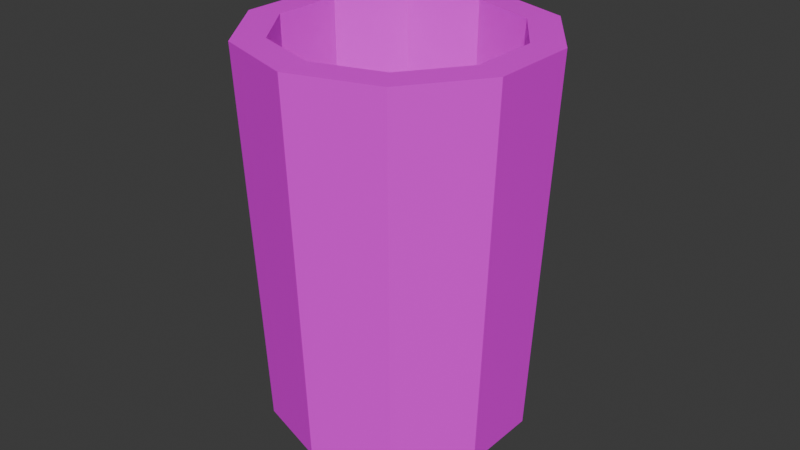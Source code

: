 # Source: Cup.blend  (saved by Blender 5.1.30; exported with 4.5.12 LTS)
import bpy
from mathutils import Matrix  # noqa: F401  (used for matrix-valued properties, if any)

bpy.ops.wm.read_factory_settings(use_empty=True)
scene = bpy.context.scene
scene.name = 'Scene'

# ---- collections
col_collection = bpy.data.collections.new('Collection'); scene.collection.children.link(col_collection)

# ---- images (referenced by path relative to the original .blend; pixels are not part of the script)
import os
ASSET_DIR = os.environ.get("B2B_ASSET_DIR", "")  # directory of the original .blend (textures are referenced by path, not embedded)
HERE = os.path.dirname(os.path.abspath(__file__))  # packed textures are extracted next to this script under _unpacked/

def load_image(name, relpath, width, height, colorspace="sRGB"):
    """Load a texture the original file referenced (path relative to the .blend, or extracted next to this script)."""
    p = next((c for c in (os.path.join(HERE, relpath), os.path.join(ASSET_DIR, relpath)) if relpath and os.path.exists(c)), "")
    if p:
        img = bpy.data.images.load(p, check_existing=True)
        img.name = name
    else:  # same state as the original file: an image datablock whose file is absent (Cycles renders it pink)
        img = bpy.data.images.new(name, width, height)
        img.source = "FILE"
        img.filepath = "//" + (relpath or name)
    img.colorspace_settings.name = colorspace
    return img
img_castletexture_png = load_image('castletexture.png', 'castletexture.png', 1024, 1024, 'sRGB')
img_castletexture_png_002 = load_image('castletexture.png.002', 'castletexture.png', 1024, 1024, 'sRGB')

# ---- materials (node trees are filled in below, after node groups)
mat_material_005 = bpy.data.materials.new('Material.005')
mat_material_005.roughness = 0.5257
mat_material_006 = bpy.data.materials.new('Material.006')
mat_material_006.roughness = 0.5257

# ---- material node trees
mat_material_005.use_nodes = True; mat_material_005.node_tree.nodes.clear()
_N = mat_material_005.node_tree.nodes; _L = mat_material_005.node_tree.links
n0 = _N.new('ShaderNodeBsdfPrincipled'); n0.name = 'Principled BSDF'; n0.location = (0, 300)
n0.inputs[2].default_value = 0.5257
n0.inputs[3].default_value = 1.45
n0.inputs[27].default_value = (0.0, 0.0, 0.0, 1.0)
n0.inputs[28].default_value = 1.0
n1 = _N.new('ShaderNodeOutputMaterial'); n1.name = 'Material Output'; n1.location = (280, 300)
n2 = _N.new('ShaderNodeTexImage'); n2.name = 'Image Texture'; n2.location = (-480, 300)
n2.image = img_castletexture_png
_L.new(n2.outputs[0], n0.inputs[0])
_L.new(n0.outputs[0], n1.inputs[0])
n1.is_active_output = True
mat_material_006.use_nodes = True; mat_material_006.node_tree.nodes.clear()
_N = mat_material_006.node_tree.nodes; _L = mat_material_006.node_tree.links
n0 = _N.new('ShaderNodeBsdfPrincipled'); n0.name = 'Principled BSDF'; n0.location = (0, 300)
n0.inputs[2].default_value = 0.5257
n0.inputs[3].default_value = 1.45
n0.inputs[27].default_value = (0.0, 0.0, 0.0, 1.0)
n0.inputs[28].default_value = 1.0
n1 = _N.new('ShaderNodeOutputMaterial'); n1.name = 'Material Output'; n1.location = (280, 300)
n2 = _N.new('ShaderNodeTexImage'); n2.name = 'Image Texture'; n2.location = (-480, 300)
n2.image = img_castletexture_png_002
_L.new(n2.outputs[0], n0.inputs[0])
_L.new(n0.outputs[0], n1.inputs[0])
n1.is_active_output = True

# ---- world
world_world = bpy.data.worlds.new('World'); scene.world = world_world
world_world.use_nodes = True; world_world.node_tree.nodes.clear()
_N = world_world.node_tree.nodes; _L = world_world.node_tree.links
n0 = _N.new('ShaderNodeOutputWorld'); n0.name = 'World Output'; n0.location = (200, 100)
n1 = _N.new('ShaderNodeBackground'); n1.name = 'Background'; n1.location = (-200, 100)
n1.inputs[0].default_value = (0.05088, 0.05088, 0.05088, 1.0)
_L.new(n1.outputs[0], n0.inputs[0])
n0.is_active_output = True
world_world.color = (0.05088, 0.05088, 0.05088)
world_world.sun_shadow_jitter_overblur = 0.0

# ---- meshes
me_cylinder_001_cylinder_001 = bpy.data.meshes.new('Cylinder.001_Cylinder.001')
me_cylinder_001_cylinder_001.from_pydata([(0.0, -0.001267, -0.03939), (0.0, 0.1161, -0.0451), (0.02315, -0.001267, -0.03186), (0.02651, 0.1161, -0.03648), (0.03746, -0.001267, -0.01217), (0.04289, 0.1161, -0.01393), (0.03746, -0.001267, 0.01217), (0.04289, 0.1161, 0.01393), (0.02315, -0.001267, 0.03186), (0.02651, 0.1161, 0.03648), (0.0, -0.001267, 0.03939), (0.0, 0.1161, 0.04509), (-0.02315, -0.001267, 0.03186), (-0.02651, 0.1161, 0.03648), (-0.03746, -0.001267, 0.01217), (-0.04289, 0.1161, 0.01393), (-0.03746, -0.001267, -0.01217), (-0.04289, 0.1161, -0.01393), (-0.02315, -0.001267, -0.03186), (-0.02651, 0.1161, -0.03648), (0.0, 0.1161, -0.03664), (0.02154, 0.1161, -0.02964), (0.03485, 0.1161, -0.01132), (0.03485, 0.1161, 0.01132), (0.02154, 0.1161, 0.02964), (0.0, 0.1161, 0.03664), (-0.02154, 0.1161, 0.02964), (-0.03485, 0.1161, 0.01132), (-0.03485, 0.1161, -0.01132), (-0.02154, 0.1161, -0.02964), (0.0, 0.005872, -0.03466), (0.02038, 0.005872, -0.02804), (0.03297, 0.005872, -0.01071), (0.03297, 0.005872, 0.01071), (0.02038, 0.005872, 0.02804), (0.0, 0.005872, 0.03466), (-0.02038, 0.005872, 0.02804), (-0.03297, 0.005872, 0.01071), (-0.03297, 0.005872, -0.01071), (-0.02038, 0.005872, -0.02804)], [], [(0, 1, 3, 2), (2, 3, 5, 4), (4, 5, 7, 6), (6, 7, 9, 8), (8, 9, 11, 10), (10, 11, 13, 12), (12, 13, 15, 14), (14, 15, 17, 16), (19, 17, 28, 29), (16, 17, 19, 18), (18, 19, 1, 0), (0, 2, 4, 6, 8, 10, 12, 14, 16, 18), (27, 26, 36, 37), (17, 15, 27, 28), (15, 13, 26, 27), (13, 11, 25, 26), (11, 9, 24, 25), (9, 7, 23, 24), (3, 1, 20, 21), (7, 5, 22, 23), (5, 3, 21, 22), (1, 19, 29, 20), (31, 30, 39, 38, 37, 36, 35, 34, 33, 32), (24, 23, 33, 34), (21, 20, 30, 31), (28, 27, 37, 38), (25, 24, 34, 35), (22, 21, 31, 32), (29, 28, 38, 39), (26, 25, 35, 36), (23, 22, 32, 33), (20, 29, 39, 30)])
me_cylinder_001_cylinder_001.polygons.foreach_set('use_smooth', [True] * 32)
_k = set([(0, 1), (0, 2), (0, 18), (1, 3), (1, 19), (2, 3), (2, 4), (3, 5), (4, 5), (4, 6), (5, 7), (6, 7), (6, 8), (7, 9), (8, 9), (8, 10), (9, 11), (10, 11), (10, 12), (11, 13), (12, 13), (12, 14), (13, 15), (14, 15), (14, 16), (15, 17), (16, 17), (16, 18), (17, 19), (18, 19), (20, 21), (20, 29), (20, 30), (21, 22), (21, 31), (22, 23), (22, 32), (23, 24), (23, 33), (24, 25), (24, 34), (25, 26), (25, 35), (26, 27), (26, 36), (27, 28), (27, 37), (28, 29), (28, 38), (29, 39), (30, 31), (30, 39), (31, 32), (32, 33), (33, 34), (34, 35), (35, 36), (36, 37), (37, 38), (38, 39)])
me_cylinder_001_cylinder_001.attributes.new('sharp_edge', 'BOOLEAN', 'EDGE').data.foreach_set('value', [ (min(e.vertices), max(e.vertices)) in _k for e in me_cylinder_001_cylinder_001.edges])
_uv = me_cylinder_001_cylinder_001.uv_layers.new(name='UVMap')
_uv.uv.foreach_set('vector', [0.5534, 0.7763, 0.5534, 0.79, 0.5506, 0.79, 0.5506, 0.7763, 0.5506, 0.7763, 0.5506, 0.79, 0.5479, 0.79, 0.5479, 0.7763, 0.5479, 0.7763, 0.5479, 0.79, 0.5452, 0.79, 0.5452, 0.7763, 0.5452, 0.7763, 0.5452, 0.79, 0.5424, 0.79, 0.5424, 0.7763, 0.5424, 0.7763, 0.5424, 0.79, 0.5397, 0.79, 0.5397, 0.7763, 0.5397, 0.7763, 0.5397, 0.79, 0.5369, 0.79, 0.5369, 0.7763, 0.5369, 0.7763, 0.5369, 0.79, 0.5342, 0.79, 0.5342, 0.7763, 0.5342, 0.7763, 0.5342, 0.79, 0.5315, 0.79, 0.5315, 0.7763, 0.5287, 0.79, 0.5315, 0.79, 0.5315, 0.79, 0.5287, 0.79, 0.5315, 0.7763, 0.5315, 0.79, 0.5287, 0.79, 0.5287, 0.7763, 0.5287, 0.7763, 0.5287, 0.79, 0.526, 0.79, 0.526, 0.7763, 0.5465, 0.776, 0.5504, 0.7748, 0.5528, 0.7715, 0.5528, 0.7674, 0.5504, 0.7642, 0.5465, 0.7629, 0.5427, 0.7642, 0.5403, 0.7674, 0.5403, 0.7715, 0.5427, 0.7748, 0.5342, 0.79, 0.5369, 0.79, 0.5369, 0.79, 0.5342, 0.79, 0.5315, 0.79, 0.5342, 0.79, 0.5342, 0.79, 0.5315, 0.79, 0.5342, 0.79, 0.5369, 0.79, 0.5369, 0.79, 0.5342, 0.79, 0.5369, 0.79, 0.5397, 0.79, 0.5397, 0.79, 0.5369, 0.79, 0.5397, 0.79, 0.5424, 0.79, 0.5424, 0.79, 0.5397, 0.79, 0.5424, 0.79, 0.5452, 0.79, 0.5452, 0.79, 0.5424, 0.79, 0.5506, 0.79, 0.5534, 0.79, 0.5534, 0.79, 0.5506, 0.79, 0.5452, 0.79, 0.5479, 0.79, 0.5479, 0.79, 0.5452, 0.79, 0.5479, 0.79, 0.5506, 0.79, 0.5506, 0.79, 0.5479, 0.79, 0.526, 0.79, 0.5287, 0.79, 0.5287, 0.79, 0.526, 0.79, 0.5367, 0.7748, 0.5328, 0.776, 0.529, 0.7748, 0.5266, 0.7715, 0.5266, 0.7674, 0.529, 0.7642, 0.5328, 0.7629, 0.5367, 0.7642, 0.5391, 0.7674, 0.5391, 0.7715, 0.5424, 0.79, 0.5452, 0.79, 0.5452, 0.79, 0.5424, 0.79, 0.5506, 0.79, 0.5534, 0.79, 0.5534, 0.79, 0.5506, 0.79, 0.5315, 0.79, 0.5342, 0.79, 0.5342, 0.79, 0.5315, 0.79, 0.5397, 0.79, 0.5424, 0.79, 0.5424, 0.79, 0.5397, 0.79, 0.5479, 0.79, 0.5506, 0.79, 0.5506, 0.79, 0.5479, 0.79, 0.5287, 0.79, 0.5315, 0.79, 0.5315, 0.79, 0.5287, 0.79, 0.5369, 0.79, 0.5397, 0.79, 0.5397, 0.79, 0.5369, 0.79, 0.5452, 0.79, 0.5479, 0.79, 0.5479, 0.79, 0.5452, 0.79, 0.526, 0.79, 0.5287, 0.79, 0.5287, 0.79, 0.526, 0.79])
me_cylinder_001_cylinder_001.materials.append(mat_material_005)
me_cylinder_001_cylinder_001.update()
me_cylinder_001_cylinder_001.normals_split_custom_set([tuple(v) for v in zip(*[iter([0.3087, -0.0462, -0.95, 0.3087, -0.0462, -0.95, 0.3087, -0.0462, -0.95, 0.3087, -0.0462, -0.95, 0.8082, -0.0462, -0.5872, 0.8082, -0.0462, -0.5872, 0.8082, -0.0462, -0.5872, 0.8082, -0.0462, -0.5872, 0.9989, -0.0462, 0.0, 0.9989, -0.0462, 0.0, 0.9989, -0.0462, 0.0, 0.9989, -0.0462, 0.0, 0.8082, -0.0462, 0.5872, 0.8082, -0.0462, 0.5872, 0.8082, -0.0462, 0.5872, 0.8082, -0.0462, 0.5872, 0.3087, -0.04619, 0.95, 0.3087, -0.04619, 0.95, 0.3087, -0.04619, 0.95, 0.3087, -0.04619, 0.95, -0.3087, -0.04619, 0.95, -0.3087, -0.04619, 0.95, -0.3087, -0.04619, 0.95, -0.3087, -0.04619, 0.95, -0.8082, -0.0462, 0.5872, -0.8082, -0.0462, 0.5872, -0.8082, -0.0462, 0.5872, -0.8082, -0.0462, 0.5872, -0.9989, -0.0462, 0.0, -0.9989, -0.0462, 0.0, -0.9989, -0.0462, 0.0, -0.9989, -0.0462, 0.0, 0.0, 1.0, 0.0, 0.0, 1.0, 0.0, 0.0, 1.0, 0.0, 0.0, 1.0, 0.0, -0.8082, -0.0462, -0.5872, -0.8082, -0.0462, -0.5872, -0.8082, -0.0462, -0.5872, -0.8082, -0.0462, -0.5872, -0.3087, -0.0462, -0.95, -0.3087, -0.0462, -0.95, -0.3087, -0.0462, -0.95, -0.3087, -0.0462, -0.95, 0.0, -1.0, 7.98e-10, 0.0, -1.0, 7.98e-10, 0.0, -1.0, 7.98e-10, 0.0, -1.0, 7.98e-10, 0.0, -1.0, 7.98e-10, 0.0, -1.0, 7.98e-10, 0.0, -1.0, 7.98e-10, 0.0, -1.0, 7.98e-10, 0.0, -1.0, 7.98e-10, 0.0, -1.0, 7.98e-10, 0.8089, 0.01706, -0.5877, 0.8089, 0.01706, -0.5877, 0.8089, 0.01706, -0.5877, 0.8089, 0.01706, -0.5877, 0.0, 1.0, 0.0, 0.0, 1.0, 0.0, 0.0, 1.0, 0.0, 0.0, 1.0, 0.0, 0.0, 1.0, 0.0, 0.0, 1.0, 0.0, 0.0, 1.0, 0.0, 0.0, 1.0, 0.0, 0.0, 1.0, 0.0, 0.0, 1.0, 0.0, 0.0, 1.0, 0.0, 0.0, 1.0, 0.0, 0.0, 1.0, 0.0, 0.0, 1.0, 0.0, 0.0, 1.0, 0.0, 0.0, 1.0, 0.0, 0.0, 1.0, 0.0, 0.0, 1.0, 0.0, 0.0, 1.0, 0.0, 0.0, 1.0, 0.0, 0.0, 1.0, 0.0, 0.0, 1.0, 0.0, 0.0, 1.0, 0.0, 0.0, 1.0, 0.0, 0.0, 1.0, 0.0, 0.0, 1.0, 0.0, 0.0, 1.0, 0.0, 0.0, 1.0, 0.0, 0.0, 1.0, 0.0, 0.0, 1.0, 0.0, 0.0, 1.0, 0.0, 0.0, 1.0, 0.0, 0.0, 1.0, 0.0, 0.0, 1.0, 0.0, 0.0, 1.0, 0.0, 0.0, 1.0, 0.0, 0.0, 1.0, 0.0, 0.0, 1.0, 0.0, 0.0, 1.0, 0.0, 0.0, 1.0, 0.0, 0.0, 1.0, 0.0, 0.0, 1.0, 0.0, 0.0, 1.0, 0.0, 0.0, 1.0, 0.0, 0.0, 1.0, 0.0, 0.0, 1.0, 0.0, -0.8089, 0.01706, -0.5877, -0.8089, 0.01706, -0.5877, -0.8089, 0.01706, -0.5877, -0.8089, 0.01706, -0.5877, -0.309, 0.01707, 0.9509, -0.309, 0.01707, 0.9509, -0.309, 0.01707, 0.9509, -0.309, 0.01707, 0.9509, 0.9999, 0.01706, 0.0, 0.9999, 0.01706, 0.0, 0.9999, 0.01706, 0.0, 0.9999, 0.01706, 0.0, -0.309, 0.01707, -0.9509, -0.309, 0.01707, -0.9509, -0.309, 0.01707, -0.9509, -0.309, 0.01707, -0.9509, -0.8089, 0.01706, 0.5877, -0.8089, 0.01706, 0.5877, -0.8089, 0.01706, 0.5877, -0.8089, 0.01706, 0.5877, 0.8089, 0.01706, 0.5877, 0.8089, 0.01706, 0.5877, 0.8089, 0.01706, 0.5877, 0.8089, 0.01706, 0.5877, 0.309, 0.01707, -0.9509, 0.309, 0.01707, -0.9509, 0.309, 0.01707, -0.9509, 0.309, 0.01707, -0.9509, -0.9999, 0.01706, 0.0, -0.9999, 0.01706, 0.0, -0.9999, 0.01706, 0.0, -0.9999, 0.01706, 0.0, 0.309, 0.01707, 0.9509, 0.309, 0.01707, 0.9509, 0.309, 0.01707, 0.9509, 0.309, 0.01707, 0.9509])] * 3)])
me_cylinder_001_cylinder_002 = bpy.data.meshes.new('Cylinder.001_Cylinder.002')
me_cylinder_001_cylinder_002.from_pydata([(0.0, -0.001929, -0.04014), (0.0, 0.1168, -0.04588), (0.02359, -0.001929, -0.03247), (0.02696, 0.1168, -0.03711), (0.03817, -0.001929, -0.0124), (0.04363, 0.1168, -0.01418), (0.03817, -0.001929, 0.0124), (0.04363, 0.1168, 0.01418), (0.02359, -0.001929, 0.03247), (0.02696, 0.1168, 0.03711), (0.0, -0.001929, 0.04014), (0.0, 0.1168, 0.04587), (-0.02359, -0.001929, 0.03247), (-0.02696, 0.1168, 0.03711), (-0.03817, -0.001929, 0.0124), (-0.04363, 0.1168, 0.01418), (-0.03817, -0.001929, -0.0124), (-0.04363, 0.1168, -0.01418), (-0.02359, -0.001929, -0.03247), (-0.02696, 0.1168, -0.03711), (0.0, 0.1169, -0.03603), (0.02118, 0.1169, -0.02915), (0.03426, 0.1169, -0.01113), (0.03426, 0.1169, 0.01113), (0.02118, 0.1169, 0.02915), (0.0, 0.1169, 0.03603), (-0.02118, 0.1169, 0.02915), (-0.03426, 0.1169, 0.01113), (-0.03426, 0.1169, -0.01113), (-0.02118, 0.1169, -0.02915), (0.0, 0.006522, -0.0339), (0.01993, 0.006522, -0.02743), (0.03224, 0.006522, -0.01048), (0.03224, 0.006522, 0.01048), (0.01993, 0.006522, 0.02743), (0.0, 0.006522, 0.0339), (-0.01993, 0.006522, 0.02743), (-0.03224, 0.006522, 0.01048), (-0.03224, 0.006522, -0.01048), (-0.01993, 0.006522, -0.02743), (0.0, -0.001267, -0.03939), (0.0, 0.1161, -0.0451), (0.02315, -0.001267, -0.03186), (0.02651, 0.1161, -0.03648), (0.03746, -0.001267, -0.01217), (0.04289, 0.1161, -0.01393), (0.03746, -0.001267, 0.01217), (0.04289, 0.1161, 0.01393), (0.02315, -0.001267, 0.03186), (0.02651, 0.1161, 0.03648), (0.0, -0.001267, 0.03939), (0.0, 0.1161, 0.04509), (-0.02315, -0.001267, 0.03186), (-0.02651, 0.1161, 0.03648), (-0.03746, -0.001267, 0.01217), (-0.04289, 0.1161, 0.01393), (-0.03746, -0.001267, -0.01217), (-0.04289, 0.1161, -0.01393), (-0.02315, -0.001267, -0.03186), (-0.02651, 0.1161, -0.03648), (0.0, 0.1161, -0.03664), (0.02154, 0.1161, -0.02964), (0.03485, 0.1161, -0.01132), (0.03485, 0.1161, 0.01132), (0.02154, 0.1161, 0.02964), (0.0, 0.1161, 0.03664), (-0.02154, 0.1161, 0.02964), (-0.03485, 0.1161, 0.01132), (-0.03485, 0.1161, -0.01132), (-0.02154, 0.1161, -0.02964), (0.0, 0.005872, -0.03466), (0.02038, 0.005872, -0.02804), (0.03297, 0.005872, -0.01071), (0.03297, 0.005872, 0.01071), (0.02038, 0.005872, 0.02804), (0.0, 0.005872, 0.03466), (-0.02038, 0.005872, 0.02804), (-0.03297, 0.005872, 0.01071), (-0.03297, 0.005872, -0.01071), (-0.02038, 0.005872, -0.02804)], [], [(0, 1, 3, 2), (2, 3, 5, 4), (4, 5, 7, 6), (6, 7, 9, 8), (8, 9, 11, 10), (10, 11, 13, 12), (12, 13, 15, 14), (14, 15, 17, 16), (19, 17, 28, 29), (16, 17, 19, 18), (18, 19, 1, 0), (0, 2, 4, 6, 8, 10, 12, 14, 16, 18), (27, 26, 36, 37), (17, 15, 27, 28), (15, 13, 26, 27), (13, 11, 25, 26), (11, 9, 24, 25), (9, 7, 23, 24), (3, 1, 20, 21), (7, 5, 22, 23), (5, 3, 21, 22), (1, 19, 29, 20), (31, 30, 39, 38, 37, 36, 35, 34, 33, 32), (24, 23, 33, 34), (21, 20, 30, 31), (28, 27, 37, 38), (25, 24, 34, 35), (22, 21, 31, 32), (29, 28, 38, 39), (26, 25, 35, 36), (23, 22, 32, 33), (20, 29, 39, 30), (40, 42, 43, 41), (42, 44, 45, 43), (44, 46, 47, 45), (46, 48, 49, 47), (48, 50, 51, 49), (50, 52, 53, 51), (52, 54, 55, 53), (54, 56, 57, 55), (59, 69, 68, 57), (56, 58, 59, 57), (58, 40, 41, 59), (40, 58, 56, 54, 52, 50, 48, 46, 44, 42), (67, 77, 76, 66), (57, 68, 67, 55), (55, 67, 66, 53), (53, 66, 65, 51), (51, 65, 64, 49), (49, 64, 63, 47), (43, 61, 60, 41), (47, 63, 62, 45), (45, 62, 61, 43), (41, 60, 69, 59), (71, 72, 73, 74, 75, 76, 77, 78, 79, 70), (64, 74, 73, 63), (61, 71, 70, 60), (68, 78, 77, 67), (65, 75, 74, 64), (62, 72, 71, 61), (69, 79, 78, 68), (66, 76, 75, 65), (63, 73, 72, 62), (60, 70, 79, 69)])
me_cylinder_001_cylinder_002.polygons.foreach_set('use_smooth', [True] * 64)
_k = set([(0, 1), (0, 2), (0, 18), (1, 3), (1, 19), (2, 3), (2, 4), (3, 5), (4, 5), (4, 6), (5, 7), (6, 7), (6, 8), (7, 9), (8, 9), (8, 10), (9, 11), (10, 11), (10, 12), (11, 13), (12, 13), (12, 14), (13, 15), (14, 15), (14, 16), (15, 17), (16, 17), (16, 18), (17, 19), (18, 19), (20, 21), (20, 29), (20, 30), (21, 22), (21, 31), (22, 23), (22, 32), (23, 24), (23, 33), (24, 25), (24, 34), (25, 26), (25, 35), (26, 27), (26, 36), (27, 28), (27, 37), (28, 29), (28, 38), (29, 39), (30, 31), (30, 39), (31, 32), (32, 33), (33, 34), (34, 35), (35, 36), (36, 37), (37, 38), (38, 39), (40, 41), (40, 42), (40, 58), (41, 43), (41, 59), (42, 43), (42, 44), (43, 45), (44, 45), (44, 46), (45, 47), (46, 47), (46, 48), (47, 49), (48, 49), (48, 50), (49, 51), (50, 51), (50, 52), (51, 53), (52, 53), (52, 54), (53, 55), (54, 55), (54, 56), (55, 57), (56, 57), (56, 58), (57, 59), (58, 59), (60, 61), (60, 69), (60, 70), (61, 62), (61, 71), (62, 63), (62, 72), (63, 64), (63, 73), (64, 65), (64, 74), (65, 66), (65, 75), (66, 67), (66, 76), (67, 68), (67, 77), (68, 69), (68, 78), (69, 79), (70, 71), (70, 79), (71, 72), (72, 73), (73, 74), (74, 75), (75, 76), (76, 77), (77, 78), (78, 79)])
me_cylinder_001_cylinder_002.attributes.new('sharp_edge', 'BOOLEAN', 'EDGE').data.foreach_set('value', [ (min(e.vertices), max(e.vertices)) in _k for e in me_cylinder_001_cylinder_002.edges])
_uv = me_cylinder_001_cylinder_002.uv_layers.new(name='UVMap')
_uv.uv.foreach_set('vector', [0.5534, 0.7763, 0.5534, 0.79, 0.5506, 0.79, 0.5506, 0.7763, 0.5506, 0.7763, 0.5506, 0.79, 0.5479, 0.79, 0.5479, 0.7763, 0.5479, 0.7763, 0.5479, 0.79, 0.5452, 0.79, 0.5452, 0.7763, 0.5452, 0.7763, 0.5452, 0.79, 0.5424, 0.79, 0.5424, 0.7763, 0.5424, 0.7763, 0.5424, 0.79, 0.5397, 0.79, 0.5397, 0.7763, 0.5397, 0.7763, 0.5397, 0.79, 0.5369, 0.79, 0.5369, 0.7763, 0.5369, 0.7763, 0.5369, 0.79, 0.5342, 0.79, 0.5342, 0.7763, 0.5342, 0.7763, 0.5342, 0.79, 0.5315, 0.79, 0.5315, 0.7763, 0.5287, 0.79, 0.5315, 0.79, 0.5315, 0.79, 0.5287, 0.79, 0.5315, 0.7763, 0.5315, 0.79, 0.5287, 0.79, 0.5287, 0.7763, 0.5287, 0.7763, 0.5287, 0.79, 0.526, 0.79, 0.526, 0.7763, 0.5465, 0.776, 0.5504, 0.7748, 0.5528, 0.7715, 0.5528, 0.7674, 0.5504, 0.7642, 0.5465, 0.7629, 0.5427, 0.7642, 0.5403, 0.7674, 0.5403, 0.7715, 0.5427, 0.7748, 0.5342, 0.79, 0.5369, 0.79, 0.5369, 0.79, 0.5342, 0.79, 0.5315, 0.79, 0.5342, 0.79, 0.5342, 0.79, 0.5315, 0.79, 0.5342, 0.79, 0.5369, 0.79, 0.5369, 0.79, 0.5342, 0.79, 0.5369, 0.79, 0.5397, 0.79, 0.5397, 0.79, 0.5369, 0.79, 0.5397, 0.79, 0.5424, 0.79, 0.5424, 0.79, 0.5397, 0.79, 0.5424, 0.79, 0.5452, 0.79, 0.5452, 0.79, 0.5424, 0.79, 0.5506, 0.79, 0.5534, 0.79, 0.5534, 0.79, 0.5506, 0.79, 0.5452, 0.79, 0.5479, 0.79, 0.5479, 0.79, 0.5452, 0.79, 0.5479, 0.79, 0.5506, 0.79, 0.5506, 0.79, 0.5479, 0.79, 0.526, 0.79, 0.5287, 0.79, 0.5287, 0.79, 0.526, 0.79, 0.5367, 0.7748, 0.5328, 0.776, 0.529, 0.7748, 0.5266, 0.7715, 0.5266, 0.7674, 0.529, 0.7642, 0.5328, 0.7629, 0.5367, 0.7642, 0.5391, 0.7674, 0.5391, 0.7715, 0.5424, 0.79, 0.5452, 0.79, 0.5452, 0.79, 0.5424, 0.79, 0.5506, 0.79, 0.5534, 0.79, 0.5534, 0.79, 0.5506, 0.79, 0.5315, 0.79, 0.5342, 0.79, 0.5342, 0.79, 0.5315, 0.79, 0.5397, 0.79, 0.5424, 0.79, 0.5424, 0.79, 0.5397, 0.79, 0.5479, 0.79, 0.5506, 0.79, 0.5506, 0.79, 0.5479, 0.79, 0.5287, 0.79, 0.5315, 0.79, 0.5315, 0.79, 0.5287, 0.79, 0.5369, 0.79, 0.5397, 0.79, 0.5397, 0.79, 0.5369, 0.79, 0.5452, 0.79, 0.5479, 0.79, 0.5479, 0.79, 0.5452, 0.79, 0.526, 0.79, 0.5287, 0.79, 0.5287, 0.79, 0.526, 0.79, 0.5534, 0.7763, 0.5506, 0.7763, 0.5506, 0.79, 0.5534, 0.79, 0.5506, 0.7763, 0.5479, 0.7763, 0.5479, 0.79, 0.5506, 0.79, 0.5479, 0.7763, 0.5452, 0.7763, 0.5452, 0.79, 0.5479, 0.79, 0.5452, 0.7763, 0.5424, 0.7763, 0.5424, 0.79, 0.5452, 0.79, 0.5424, 0.7763, 0.5397, 0.7763, 0.5397, 0.79, 0.5424, 0.79, 0.5397, 0.7763, 0.5369, 0.7763, 0.5369, 0.79, 0.5397, 0.79, 0.5369, 0.7763, 0.5342, 0.7763, 0.5342, 0.79, 0.5369, 0.79, 0.5342, 0.7763, 0.5315, 0.7763, 0.5315, 0.79, 0.5342, 0.79, 0.5287, 0.79, 0.5287, 0.79, 0.5315, 0.79, 0.5315, 0.79, 0.5315, 0.7763, 0.5287, 0.7763, 0.5287, 0.79, 0.5315, 0.79, 0.5287, 0.7763, 0.526, 0.7763, 0.526, 0.79, 0.5287, 0.79, 0.5465, 0.776, 0.5427, 0.7748, 0.5403, 0.7715, 0.5403, 0.7674, 0.5427, 0.7642, 0.5465, 0.7629, 0.5504, 0.7642, 0.5528, 0.7674, 0.5528, 0.7715, 0.5504, 0.7748, 0.5342, 0.79, 0.5342, 0.79, 0.5369, 0.79, 0.5369, 0.79, 0.5315, 0.79, 0.5315, 0.79, 0.5342, 0.79, 0.5342, 0.79, 0.5342, 0.79, 0.5342, 0.79, 0.5369, 0.79, 0.5369, 0.79, 0.5369, 0.79, 0.5369, 0.79, 0.5397, 0.79, 0.5397, 0.79, 0.5397, 0.79, 0.5397, 0.79, 0.5424, 0.79, 0.5424, 0.79, 0.5424, 0.79, 0.5424, 0.79, 0.5452, 0.79, 0.5452, 0.79, 0.5506, 0.79, 0.5506, 0.79, 0.5534, 0.79, 0.5534, 0.79, 0.5452, 0.79, 0.5452, 0.79, 0.5479, 0.79, 0.5479, 0.79, 0.5479, 0.79, 0.5479, 0.79, 0.5506, 0.79, 0.5506, 0.79, 0.526, 0.79, 0.526, 0.79, 0.5287, 0.79, 0.5287, 0.79, 0.5367, 0.7748, 0.5391, 0.7715, 0.5391, 0.7674, 0.5367, 0.7642, 0.5328, 0.7629, 0.529, 0.7642, 0.5266, 0.7674, 0.5266, 0.7715, 0.529, 0.7748, 0.5328, 0.776, 0.5424, 0.79, 0.5424, 0.79, 0.5452, 0.79, 0.5452, 0.79, 0.5506, 0.79, 0.5506, 0.79, 0.5534, 0.79, 0.5534, 0.79, 0.5315, 0.79, 0.5315, 0.79, 0.5342, 0.79, 0.5342, 0.79, 0.5397, 0.79, 0.5397, 0.79, 0.5424, 0.79, 0.5424, 0.79, 0.5479, 0.79, 0.5479, 0.79, 0.5506, 0.79, 0.5506, 0.79, 0.5287, 0.79, 0.5287, 0.79, 0.5315, 0.79, 0.5315, 0.79, 0.5369, 0.79, 0.5369, 0.79, 0.5397, 0.79, 0.5397, 0.79, 0.5452, 0.79, 0.5452, 0.79, 0.5479, 0.79, 0.5479, 0.79, 0.526, 0.79, 0.526, 0.79, 0.5287, 0.79, 0.5287, 0.79])
me_cylinder_001_cylinder_002.materials.append(mat_material_006)
me_cylinder_001_cylinder_002.update()
me_cylinder_001_cylinder_002.normals_split_custom_set([tuple(v) for v in zip(*[iter([0.3087, -0.04594, -0.95, 0.3087, -0.04594, -0.95, 0.3087, -0.04594, -0.95, 0.3087, -0.04594, -0.95, 0.8082, -0.04594, -0.5872, 0.8082, -0.04594, -0.5872, 0.8082, -0.04594, -0.5872, 0.8082, -0.04594, -0.5872, 0.9989, -0.04594, 0.0, 0.9989, -0.04594, 0.0, 0.9989, -0.04594, 0.0, 0.9989, -0.04594, 0.0, 0.8082, -0.04594, 0.5872, 0.8082, -0.04594, 0.5872, 0.8082, -0.04594, 0.5872, 0.8082, -0.04594, 0.5872, 0.3087, -0.04594, 0.9501, 0.3087, -0.04594, 0.9501, 0.3087, -0.04594, 0.9501, 0.3087, -0.04594, 0.9501, -0.3087, -0.04594, 0.9501, -0.3087, -0.04594, 0.9501, -0.3087, -0.04594, 0.9501, -0.3087, -0.04594, 0.9501, -0.8082, -0.04594, 0.5872, -0.8082, -0.04594, 0.5872, -0.8082, -0.04594, 0.5872, -0.8082, -0.04594, 0.5872, -0.9989, -0.04594, 0.0, -0.9989, -0.04594, 0.0, -0.9989, -0.04594, 0.0, -0.9989, -0.04594, 0.0, -0.009765, 0.9999, -0.01344, -0.0158, 0.9999, -0.005134, -0.0158, 0.9999, -0.005134, -0.009765, 0.9999, -0.01344, -0.8082, -0.04594, -0.5872, -0.8082, -0.04594, -0.5872, -0.8082, -0.04594, -0.5872, -0.8082, -0.04594, -0.5872, -0.3087, -0.04594, -0.95, -0.3087, -0.04594, -0.95, -0.3087, -0.04594, -0.95, -0.3087, -0.04594, -0.95, 0.0, -1.0, 1.422e-08, 0.0, -1.0, 1.422e-08, 0.0, -1.0, 1.422e-08, 0.0, -1.0, 1.422e-08, 0.0, -1.0, 1.422e-08, 0.0, -1.0, 1.422e-08, 0.0, -1.0, 1.422e-08, 0.0, -1.0, 1.422e-08, 0.0, -1.0, 1.422e-08, 0.0, -1.0, 1.422e-08, 0.8089, 0.01829, -0.5877, 0.8089, 0.01829, -0.5877, 0.8089, 0.01829, -0.5877, 0.8089, 0.01829, -0.5877, -0.0158, 0.9999, -0.005134, -0.0158, 0.9999, 0.005133, -0.0158, 0.9999, 0.005133, -0.0158, 0.9999, -0.005134, -0.0158, 0.9999, 0.005133, -0.009765, 0.9999, 0.01344, -0.009765, 0.9999, 0.01344, -0.0158, 0.9999, 0.005133, -0.009765, 0.9999, 0.01344, 0.0, 0.9999, 0.01661, 0.0, 0.9999, 0.01661, -0.009765, 0.9999, 0.01344, 0.0, 0.9999, 0.01661, 0.009765, 0.9999, 0.01344, 0.009765, 0.9999, 0.01344, 0.0, 0.9999, 0.01661, 0.009765, 0.9999, 0.01344, 0.0158, 0.9999, 0.005134, 0.0158, 0.9999, 0.005134, 0.009765, 0.9999, 0.01344, 0.009765, 0.9999, -0.01344, 0.0, 0.9999, -0.01661, 0.0, 0.9999, -0.01661, 0.009765, 0.9999, -0.01344, 0.0158, 0.9999, 0.005134, 0.0158, 0.9999, -0.005133, 0.0158, 0.9999, -0.005133, 0.0158, 0.9999, 0.005134, 0.0158, 0.9999, -0.005133, 0.009765, 0.9999, -0.01344, 0.009765, 0.9999, -0.01344, 0.0158, 0.9999, -0.005133, 0.0, 0.9999, -0.01661, -0.009765, 0.9999, -0.01344, -0.009765, 0.9999, -0.01344, 0.0, 0.9999, -0.01661, -2.054e-15, 1.0, -4.308e-09, -2.054e-15, 1.0, -4.308e-09, -2.054e-15, 1.0, -4.308e-09, -2.054e-15, 1.0, -4.308e-09, -2.054e-15, 1.0, -4.308e-09, -2.054e-15, 1.0, -4.308e-09, -2.054e-15, 1.0, -4.308e-09, -2.054e-15, 1.0, -4.308e-09, -2.054e-15, 1.0, -4.308e-09, -2.054e-15, 1.0, -4.308e-09, -0.8089, 0.01829, -0.5877, -0.8089, 0.01829, -0.5877, -0.8089, 0.01829, -0.5877, -0.8089, 0.01829, -0.5877, -0.309, 0.0183, 0.9509, -0.309, 0.0183, 0.9509, -0.309, 0.0183, 0.9509, -0.309, 0.0183, 0.9509, 0.9998, 0.01829, 0.0, 0.9998, 0.01829, 0.0, 0.9998, 0.01829, 0.0, 0.9998, 0.01829, 0.0, -0.309, 0.0183, -0.9509, -0.309, 0.0183, -0.9509, -0.309, 0.0183, -0.9509, -0.309, 0.0183, -0.9509, -0.8089, 0.01829, 0.5877, -0.8089, 0.01829, 0.5877, -0.8089, 0.01829, 0.5877, -0.8089, 0.01829, 0.5877, 0.8089, 0.01829, 0.5877, 0.8089, 0.01829, 0.5877, 0.8089, 0.01829, 0.5877, 0.8089, 0.01829, 0.5877, 0.309, 0.0183, -0.9509, 0.309, 0.0183, -0.9509, 0.309, 0.0183, -0.9509, 0.309, 0.0183, -0.9509, -0.9998, 0.01829, 0.0, -0.9998, 0.01829, 0.0, -0.9998, 0.01829, 0.0, -0.9998, 0.01829, 0.0, 0.309, 0.0183, 0.9509, 0.309, 0.0183, 0.9509, 0.309, 0.0183, 0.9509, 0.309, 0.0183, 0.9509, -0.3087, 0.0462, 0.95, -0.3087, 0.0462, 0.95, -0.3087, 0.0462, 0.95, -0.3087, 0.0462, 0.95, -0.8082, 0.0462, 0.5872, -0.8082, 0.0462, 0.5872, -0.8082, 0.0462, 0.5872, -0.8082, 0.0462, 0.5872, -0.9989, 0.0462, 0.0, -0.9989, 0.0462, 0.0, -0.9989, 0.0462, 0.0, -0.9989, 0.0462, 0.0, -0.8082, 0.0462, -0.5872, -0.8082, 0.0462, -0.5872, -0.8082, 0.0462, -0.5872, -0.8082, 0.0462, -0.5872, -0.3087, 0.04619, -0.95, -0.3087, 0.04619, -0.95, -0.3087, 0.04619, -0.95, -0.3087, 0.04619, -0.95, 0.3087, 0.04619, -0.95, 0.3087, 0.04619, -0.95, 0.3087, 0.04619, -0.95, 0.3087, 0.04619, -0.95, 0.8082, 0.0462, -0.5872, 0.8082, 0.0462, -0.5872, 0.8082, 0.0462, -0.5872, 0.8082, 0.0462, -0.5872, 0.9989, 0.0462, 0.0, 0.9989, 0.0462, 0.0, 0.9989, 0.0462, 0.0, 0.9989, 0.0462, 0.0, 0.0, -1.0, -1.433e-07, 0.0, -1.0, -1.434e-07, 0.0, -1.0, 1.433e-07, 0.0, -1.0, 1.433e-07, 0.8082, 0.0462, 0.5872, 0.8082, 0.0462, 0.5872, 0.8082, 0.0462, 0.5872, 0.8082, 0.0462, 0.5872, 0.3087, 0.0462, 0.95, 0.3087, 0.0462, 0.95, 0.3087, 0.0462, 0.95, 0.3087, 0.0462, 0.95, 0.0, 1.0, -7.98e-10, 0.0, 1.0, -7.98e-10, 0.0, 1.0, -7.98e-10, 0.0, 1.0, -7.98e-10, 0.0, 1.0, -7.98e-10, 0.0, 1.0, -7.98e-10, 0.0, 1.0, -7.98e-10, 0.0, 1.0, -7.98e-10, 0.0, 1.0, -7.98e-10, 0.0, 1.0, -7.98e-10, -0.8089, -0.01706, 0.5877, -0.8089, -0.01706, 0.5877, -0.8089, -0.01706, 0.5877, -0.8089, -0.01706, 0.5877, 0.0, -1.0, 1.433e-07, 0.0, -1.0, 1.433e-07, 0.0, -1.0, -1.433e-07, 0.0, -1.0, -1.433e-07, 0.0, -1.0, -1.433e-07, 0.0, -1.0, -1.433e-07, 0.0, -1.0, -1.433e-07, 0.0, -1.0, -1.433e-07, 0.0, -1.0, -1.433e-07, 0.0, -1.0, -1.433e-07, 0.0, -1.0, 2.867e-07, 0.0, -1.0, 2.867e-07, 0.0, -1.0, 2.867e-07, 0.0, -1.0, 2.867e-07, 0.0, -1.0, 1.434e-07, 0.0, -1.0, 1.433e-07, 0.0, -1.0, 1.433e-07, 0.0, -1.0, 1.434e-07, 0.0, -1.0, -1.433e-07, 0.0, -1.0, -1.433e-07, 0.0, -1.0, 1.433e-07, 0.0, -1.0, 1.433e-07, 0.0, -1.0, -2.867e-07, 0.0, -1.0, -2.867e-07, 0.0, -1.0, -1.433e-07, 0.0, -1.0, -1.433e-07, 0.0, -1.0, 1.433e-07, 0.0, -1.0, 1.433e-07, 0.0, -1.0, 1.433e-07, 0.0, -1.0, 1.433e-07, 0.0, -1.0, 1.433e-07, 0.0, -1.0, 1.433e-07, 0.0, -1.0, -2.867e-07, 0.0, -1.0, -2.867e-07, 0.0, -1.0, -1.434e-07, 0.0, -1.0, -1.433e-07, 0.0, -1.0, 0.0, 0.0, -1.0, 0.0, 0.0, -1.0, 0.0, 0.0, -1.0, 0.0, 0.0, -1.0, 0.0, 0.0, -1.0, 0.0, 0.0, -1.0, 0.0, 0.0, -1.0, 0.0, 0.0, -1.0, 0.0, 0.0, -1.0, 0.0, 0.8089, -0.01706, 0.5877, 0.8089, -0.01706, 0.5877, 0.8089, -0.01706, 0.5877, 0.8089, -0.01706, 0.5877, 0.309, -0.01707, -0.9509, 0.309, -0.01707, -0.9509, 0.309, -0.01707, -0.9509, 0.309, -0.01707, -0.9509, -0.9999, -0.01706, 0.0, -0.9999, -0.01706, 0.0, -0.9999, -0.01706, 0.0, -0.9999, -0.01706, 0.0, 0.309, -0.01707, 0.9509, 0.309, -0.01707, 0.9509, 0.309, -0.01707, 0.9509, 0.309, -0.01707, 0.9509, 0.8089, -0.01706, -0.5877, 0.8089, -0.01706, -0.5877, 0.8089, -0.01706, -0.5877, 0.8089, -0.01706, -0.5877, -0.8089, -0.01706, -0.5877, -0.8089, -0.01706, -0.5877, -0.8089, -0.01706, -0.5877, -0.8089, -0.01706, -0.5877, -0.309, -0.01707, 0.9509, -0.309, -0.01707, 0.9509, -0.309, -0.01707, 0.9509, -0.309, -0.01707, 0.9509, 0.9999, -0.01706, 0.0, 0.9999, -0.01706, 0.0, 0.9999, -0.01706, 0.0, 0.9999, -0.01706, 0.0, -0.309, -0.01707, -0.9509, -0.309, -0.01707, -0.9509, -0.309, -0.01707, -0.9509, -0.309, -0.01707, -0.9509])] * 3)])

# ---- objects
ob_cup = bpy.data.objects.new('Cup', me_cylinder_001_cylinder_001)
ob_cup_overlay = bpy.data.objects.new('Cup Overlay', me_cylinder_001_cylinder_002)

# ---- transforms, parenting, visibility, modifiers, constraints
ob_cup.location = (0.0, 0.0, 0.0)
ob_cup.rotation_euler = (1.571, -0.0, 0.0)
ob_cup_overlay.location = (0.0, 0.0, 0.0)
ob_cup_overlay.rotation_euler = (1.571, -0.0, 0.0)

# ---- collection membership
col_collection.objects.link(ob_cup)
col_collection.objects.link(ob_cup_overlay)

# ---- scene / render settings (as saved in the file)
scene.frame_start = 1; scene.frame_end = 250; scene.frame_set(1)
scene.render.engine = 'BLENDER_EEVEE_NEXT'
scene.render.bake_bias = 0.0
scene.render.bake_samples = 0
scene.cycles.sampling_pattern = 'TABULATED_SOBOL'
scene.eevee.use_volume_custom_range = False
bpy.context.view_layer.update()

# ---- added for rendering (the .blend has no active camera and no usable light): camera, sun
cam_auto = bpy.data.cameras.new('AutoCamera')
cam_auto.lens = 50.0
cam_auto.sensor_width = 36.0
cam_auto.clip_end = 1000.0
ob_auto_camera = bpy.data.objects.new('AutoCamera', cam_auto)
scene.collection.objects.link(ob_auto_camera)
ob_auto_camera.location = (0.185045, -0.222053, 0.20553)
ob_auto_camera.rotation_euler = (1.09748, -7.21219e-08, 0.694738)
scene.camera = ob_auto_camera
light_auto_sun = bpy.data.lights.new('AutoSun', 'SUN')
light_auto_sun.energy = 3.0
light_auto_sun.angle = 0.0523599
ob_auto_sun = bpy.data.objects.new('AutoSun', light_auto_sun)
scene.collection.objects.link(ob_auto_sun)
ob_auto_sun.rotation_euler = (0.872665, 0.174533, 0.523599)
bpy.context.view_layer.update()
